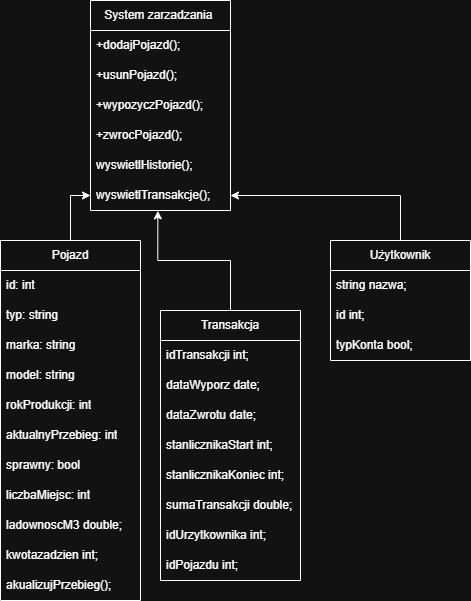

The diagram above was exported from draw.io. Its source (the exported page's mxGraphModel, read from the mxfile embedded in the PNG):
<mxGraphModel dx="998" dy="700" grid="1" gridSize="10" guides="1" tooltips="1" connect="1" arrows="1" fold="1" page="1" pageScale="1" pageWidth="850" pageHeight="1100" math="0" shadow="0">
  <root>
    <mxCell id="0" />
    <mxCell id="1" parent="0" />
    <mxCell id="Km2TGXf0WMjvA7bN1Irj-54" edge="1" parent="1" source="Km2TGXf0WMjvA7bN1Irj-1" style="edgeStyle=orthogonalEdgeStyle;rounded=0;orthogonalLoop=1;jettySize=auto;html=1;exitX=0.5;exitY=0;exitDx=0;exitDy=0;" target="Km2TGXf0WMjvA7bN1Irj-47">
      <mxGeometry relative="1" as="geometry" />
    </mxCell>
    <mxCell id="Km2TGXf0WMjvA7bN1Irj-1" parent="1" style="swimlane;fontStyle=0;childLayout=stackLayout;horizontal=1;startSize=30;horizontalStack=0;resizeParent=1;resizeParentMax=0;resizeLast=0;collapsible=1;marginBottom=0;whiteSpace=wrap;html=1;" value="Pojazd" vertex="1">
      <mxGeometry height="360" width="140" x="170" y="260" as="geometry" />
    </mxCell>
    <mxCell id="Km2TGXf0WMjvA7bN1Irj-3" parent="Km2TGXf0WMjvA7bN1Irj-1" style="text;strokeColor=none;fillColor=none;align=left;verticalAlign=middle;spacingLeft=4;spacingRight=4;overflow=hidden;points=[[0,0.5],[1,0.5]];portConstraint=eastwest;rotatable=0;whiteSpace=wrap;html=1;" value="id: int" vertex="1">
      <mxGeometry height="30" width="140" y="30" as="geometry" />
    </mxCell>
    <mxCell id="Km2TGXf0WMjvA7bN1Irj-15" parent="Km2TGXf0WMjvA7bN1Irj-1" style="text;strokeColor=none;fillColor=none;align=left;verticalAlign=middle;spacingLeft=4;spacingRight=4;overflow=hidden;points=[[0,0.5],[1,0.5]];portConstraint=eastwest;rotatable=0;whiteSpace=wrap;html=1;" value="typ: string" vertex="1">
      <mxGeometry height="30" width="140" y="60" as="geometry" />
    </mxCell>
    <mxCell id="Km2TGXf0WMjvA7bN1Irj-4" parent="Km2TGXf0WMjvA7bN1Irj-1" style="text;strokeColor=none;fillColor=none;align=left;verticalAlign=middle;spacingLeft=4;spacingRight=4;overflow=hidden;points=[[0,0.5],[1,0.5]];portConstraint=eastwest;rotatable=0;whiteSpace=wrap;html=1;" value="marka: string" vertex="1">
      <mxGeometry height="30" width="140" y="90" as="geometry" />
    </mxCell>
    <mxCell id="Km2TGXf0WMjvA7bN1Irj-5" parent="Km2TGXf0WMjvA7bN1Irj-1" style="text;strokeColor=none;fillColor=none;align=left;verticalAlign=middle;spacingLeft=4;spacingRight=4;overflow=hidden;points=[[0,0.5],[1,0.5]];portConstraint=eastwest;rotatable=0;whiteSpace=wrap;html=1;" value="model: string" vertex="1">
      <mxGeometry height="30" width="140" y="120" as="geometry" />
    </mxCell>
    <mxCell id="Km2TGXf0WMjvA7bN1Irj-6" parent="Km2TGXf0WMjvA7bN1Irj-1" style="text;strokeColor=none;fillColor=none;align=left;verticalAlign=middle;spacingLeft=4;spacingRight=4;overflow=hidden;points=[[0,0.5],[1,0.5]];portConstraint=eastwest;rotatable=0;whiteSpace=wrap;html=1;" value="rokProdukcji: int" vertex="1">
      <mxGeometry height="30" width="140" y="150" as="geometry" />
    </mxCell>
    <mxCell id="Km2TGXf0WMjvA7bN1Irj-7" parent="Km2TGXf0WMjvA7bN1Irj-1" style="text;strokeColor=none;fillColor=none;align=left;verticalAlign=middle;spacingLeft=4;spacingRight=4;overflow=hidden;points=[[0,0.5],[1,0.5]];portConstraint=eastwest;rotatable=0;whiteSpace=wrap;html=1;" value="aktualnyPrzebieg: int" vertex="1">
      <mxGeometry height="30" width="140" y="180" as="geometry" />
    </mxCell>
    <mxCell id="Km2TGXf0WMjvA7bN1Irj-8" parent="Km2TGXf0WMjvA7bN1Irj-1" style="text;strokeColor=none;fillColor=none;align=left;verticalAlign=middle;spacingLeft=4;spacingRight=4;overflow=hidden;points=[[0,0.5],[1,0.5]];portConstraint=eastwest;rotatable=0;whiteSpace=wrap;html=1;" value="sprawny: bool" vertex="1">
      <mxGeometry height="30" width="140" y="210" as="geometry" />
    </mxCell>
    <mxCell id="Km2TGXf0WMjvA7bN1Irj-14" parent="Km2TGXf0WMjvA7bN1Irj-1" style="text;strokeColor=none;fillColor=none;align=left;verticalAlign=middle;spacingLeft=4;spacingRight=4;overflow=hidden;points=[[0,0.5],[1,0.5]];portConstraint=eastwest;rotatable=0;whiteSpace=wrap;html=1;" value="liczbaMiejsc: int" vertex="1">
      <mxGeometry height="30" width="140" y="240" as="geometry" />
    </mxCell>
    <mxCell id="Km2TGXf0WMjvA7bN1Irj-38" parent="Km2TGXf0WMjvA7bN1Irj-1" style="text;strokeColor=none;fillColor=none;align=left;verticalAlign=middle;spacingLeft=4;spacingRight=4;overflow=hidden;points=[[0,0.5],[1,0.5]];portConstraint=eastwest;rotatable=0;whiteSpace=wrap;html=1;" value="ladownoscM3 double&lt;span style=&quot;background-color: transparent; color: light-dark(rgb(0, 0, 0), rgb(255, 255, 255));&quot;&gt;;&lt;/span&gt;" vertex="1">
      <mxGeometry height="30" width="140" y="270" as="geometry" />
    </mxCell>
    <mxCell id="Km2TGXf0WMjvA7bN1Irj-30" parent="Km2TGXf0WMjvA7bN1Irj-1" style="text;strokeColor=none;fillColor=none;align=left;verticalAlign=middle;spacingLeft=4;spacingRight=4;overflow=hidden;points=[[0,0.5],[1,0.5]];portConstraint=eastwest;rotatable=0;whiteSpace=wrap;html=1;" value="kwotazadzien int;" vertex="1">
      <mxGeometry height="30" width="140" y="300" as="geometry" />
    </mxCell>
    <mxCell id="Km2TGXf0WMjvA7bN1Irj-44" parent="Km2TGXf0WMjvA7bN1Irj-1" style="text;strokeColor=none;fillColor=none;align=left;verticalAlign=middle;spacingLeft=4;spacingRight=4;overflow=hidden;points=[[0,0.5],[1,0.5]];portConstraint=eastwest;rotatable=0;whiteSpace=wrap;html=1;" value="akualizujPrzebieg();" vertex="1">
      <mxGeometry height="30" width="140" y="330" as="geometry" />
    </mxCell>
    <mxCell id="Km2TGXf0WMjvA7bN1Irj-27" parent="1" style="swimlane;fontStyle=0;childLayout=stackLayout;horizontal=1;startSize=30;horizontalStack=0;resizeParent=1;resizeParentMax=0;resizeLast=0;collapsible=1;marginBottom=0;whiteSpace=wrap;html=1;" value="Transakcja" vertex="1">
      <mxGeometry height="270" width="140" x="330" y="330" as="geometry" />
    </mxCell>
    <mxCell id="Km2TGXf0WMjvA7bN1Irj-28" parent="Km2TGXf0WMjvA7bN1Irj-27" style="text;strokeColor=none;fillColor=none;align=left;verticalAlign=middle;spacingLeft=4;spacingRight=4;overflow=hidden;points=[[0,0.5],[1,0.5]];portConstraint=eastwest;rotatable=0;whiteSpace=wrap;html=1;" value="idTransakcji int;" vertex="1">
      <mxGeometry height="30" width="140" y="30" as="geometry" />
    </mxCell>
    <mxCell id="Km2TGXf0WMjvA7bN1Irj-53" parent="Km2TGXf0WMjvA7bN1Irj-27" style="text;strokeColor=none;fillColor=none;align=left;verticalAlign=middle;spacingLeft=4;spacingRight=4;overflow=hidden;points=[[0,0.5],[1,0.5]];portConstraint=eastwest;rotatable=0;whiteSpace=wrap;html=1;" value="dataWyporz date;" vertex="1">
      <mxGeometry height="30" width="140" y="60" as="geometry" />
    </mxCell>
    <mxCell id="Km2TGXf0WMjvA7bN1Irj-29" parent="Km2TGXf0WMjvA7bN1Irj-27" style="text;strokeColor=none;fillColor=none;align=left;verticalAlign=middle;spacingLeft=4;spacingRight=4;overflow=hidden;points=[[0,0.5],[1,0.5]];portConstraint=eastwest;rotatable=0;whiteSpace=wrap;html=1;" value="dataZwrotu date;" vertex="1">
      <mxGeometry height="30" width="140" y="90" as="geometry" />
    </mxCell>
    <mxCell id="Km2TGXf0WMjvA7bN1Irj-31" parent="Km2TGXf0WMjvA7bN1Irj-27" style="text;strokeColor=none;fillColor=none;align=left;verticalAlign=middle;spacingLeft=4;spacingRight=4;overflow=hidden;points=[[0,0.5],[1,0.5]];portConstraint=eastwest;rotatable=0;whiteSpace=wrap;html=1;" value="stanlicznikaStart int;" vertex="1">
      <mxGeometry height="30" width="140" y="120" as="geometry" />
    </mxCell>
    <mxCell id="Km2TGXf0WMjvA7bN1Irj-32" parent="Km2TGXf0WMjvA7bN1Irj-27" style="text;strokeColor=none;fillColor=none;align=left;verticalAlign=middle;spacingLeft=4;spacingRight=4;overflow=hidden;points=[[0,0.5],[1,0.5]];portConstraint=eastwest;rotatable=0;whiteSpace=wrap;html=1;" value="stanlicznikaKoniec int;" vertex="1">
      <mxGeometry height="30" width="140" y="150" as="geometry" />
    </mxCell>
    <mxCell id="Km2TGXf0WMjvA7bN1Irj-33" parent="Km2TGXf0WMjvA7bN1Irj-27" style="text;strokeColor=none;fillColor=none;align=left;verticalAlign=middle;spacingLeft=4;spacingRight=4;overflow=hidden;points=[[0,0.5],[1,0.5]];portConstraint=eastwest;rotatable=0;whiteSpace=wrap;html=1;" value="sumaTransakcji double;" vertex="1">
      <mxGeometry height="30" width="140" y="180" as="geometry" />
    </mxCell>
    <mxCell id="Km2TGXf0WMjvA7bN1Irj-34" parent="Km2TGXf0WMjvA7bN1Irj-27" style="text;strokeColor=none;fillColor=none;align=left;verticalAlign=middle;spacingLeft=4;spacingRight=4;overflow=hidden;points=[[0,0.5],[1,0.5]];portConstraint=eastwest;rotatable=0;whiteSpace=wrap;html=1;" value="idUrzytkownika int;" vertex="1">
      <mxGeometry height="30" width="140" y="210" as="geometry" />
    </mxCell>
    <mxCell id="Km2TGXf0WMjvA7bN1Irj-48" parent="Km2TGXf0WMjvA7bN1Irj-27" style="text;strokeColor=none;fillColor=none;align=left;verticalAlign=middle;spacingLeft=4;spacingRight=4;overflow=hidden;points=[[0,0.5],[1,0.5]];portConstraint=eastwest;rotatable=0;whiteSpace=wrap;html=1;" value="idPojazdu int;" vertex="1">
      <mxGeometry height="30" width="140" y="240" as="geometry" />
    </mxCell>
    <mxCell id="Km2TGXf0WMjvA7bN1Irj-39" parent="1" style="swimlane;fontStyle=0;childLayout=stackLayout;horizontal=1;startSize=30;horizontalStack=0;resizeParent=1;resizeParentMax=0;resizeLast=0;collapsible=1;marginBottom=0;whiteSpace=wrap;html=1;" value="System zarzadzania&amp;nbsp;" vertex="1">
      <mxGeometry height="210" width="140" x="260" y="20" as="geometry" />
    </mxCell>
    <mxCell id="Km2TGXf0WMjvA7bN1Irj-41" parent="Km2TGXf0WMjvA7bN1Irj-39" style="text;strokeColor=none;fillColor=none;align=left;verticalAlign=middle;spacingLeft=4;spacingRight=4;overflow=hidden;points=[[0,0.5],[1,0.5]];portConstraint=eastwest;rotatable=0;whiteSpace=wrap;html=1;" value="+dodajPojazd();" vertex="1">
      <mxGeometry height="30" width="140" y="30" as="geometry" />
    </mxCell>
    <mxCell id="Km2TGXf0WMjvA7bN1Irj-42" parent="Km2TGXf0WMjvA7bN1Irj-39" style="text;strokeColor=none;fillColor=none;align=left;verticalAlign=middle;spacingLeft=4;spacingRight=4;overflow=hidden;points=[[0,0.5],[1,0.5]];portConstraint=eastwest;rotatable=0;whiteSpace=wrap;html=1;" value="+usunPojazd();" vertex="1">
      <mxGeometry height="30" width="140" y="60" as="geometry" />
    </mxCell>
    <mxCell id="Km2TGXf0WMjvA7bN1Irj-45" parent="Km2TGXf0WMjvA7bN1Irj-39" style="text;strokeColor=none;fillColor=none;align=left;verticalAlign=middle;spacingLeft=4;spacingRight=4;overflow=hidden;points=[[0,0.5],[1,0.5]];portConstraint=eastwest;rotatable=0;whiteSpace=wrap;html=1;" value="+wypozyczPojazd();" vertex="1">
      <mxGeometry height="30" width="140" y="90" as="geometry" />
    </mxCell>
    <mxCell id="Km2TGXf0WMjvA7bN1Irj-46" parent="Km2TGXf0WMjvA7bN1Irj-39" style="text;strokeColor=none;fillColor=none;align=left;verticalAlign=middle;spacingLeft=4;spacingRight=4;overflow=hidden;points=[[0,0.5],[1,0.5]];portConstraint=eastwest;rotatable=0;whiteSpace=wrap;html=1;" value="+zwrocPojazd();" vertex="1">
      <mxGeometry height="30" width="140" y="120" as="geometry" />
    </mxCell>
    <mxCell id="Km2TGXf0WMjvA7bN1Irj-58" parent="Km2TGXf0WMjvA7bN1Irj-39" style="text;strokeColor=none;fillColor=none;align=left;verticalAlign=middle;spacingLeft=4;spacingRight=4;overflow=hidden;points=[[0,0.5],[1,0.5]];portConstraint=eastwest;rotatable=0;whiteSpace=wrap;html=1;" value="wyswietlHistorie();" vertex="1">
      <mxGeometry height="30" width="140" y="150" as="geometry" />
    </mxCell>
    <mxCell id="Km2TGXf0WMjvA7bN1Irj-47" parent="Km2TGXf0WMjvA7bN1Irj-39" style="text;strokeColor=none;fillColor=none;align=left;verticalAlign=middle;spacingLeft=4;spacingRight=4;overflow=hidden;points=[[0,0.5],[1,0.5]];portConstraint=eastwest;rotatable=0;whiteSpace=wrap;html=1;" value="wyswietlTransakcje();" vertex="1">
      <mxGeometry height="30" width="140" y="180" as="geometry" />
    </mxCell>
    <mxCell id="Km2TGXf0WMjvA7bN1Irj-57" edge="1" parent="1" source="Km2TGXf0WMjvA7bN1Irj-49" style="edgeStyle=orthogonalEdgeStyle;rounded=0;orthogonalLoop=1;jettySize=auto;html=1;" target="Km2TGXf0WMjvA7bN1Irj-47">
      <mxGeometry relative="1" as="geometry" />
    </mxCell>
    <mxCell id="Km2TGXf0WMjvA7bN1Irj-49" parent="1" style="swimlane;fontStyle=0;childLayout=stackLayout;horizontal=1;startSize=30;horizontalStack=0;resizeParent=1;resizeParentMax=0;resizeLast=0;collapsible=1;marginBottom=0;whiteSpace=wrap;html=1;" value="Użytkownik" vertex="1">
      <mxGeometry height="120" width="140" x="500" y="260" as="geometry" />
    </mxCell>
    <mxCell id="Km2TGXf0WMjvA7bN1Irj-52" parent="Km2TGXf0WMjvA7bN1Irj-49" style="text;strokeColor=none;fillColor=none;align=left;verticalAlign=middle;spacingLeft=4;spacingRight=4;overflow=hidden;points=[[0,0.5],[1,0.5]];portConstraint=eastwest;rotatable=0;whiteSpace=wrap;html=1;" value="string nazwa;" vertex="1">
      <mxGeometry height="30" width="140" y="30" as="geometry" />
    </mxCell>
    <mxCell id="Km2TGXf0WMjvA7bN1Irj-50" parent="Km2TGXf0WMjvA7bN1Irj-49" style="text;strokeColor=none;fillColor=none;align=left;verticalAlign=middle;spacingLeft=4;spacingRight=4;overflow=hidden;points=[[0,0.5],[1,0.5]];portConstraint=eastwest;rotatable=0;whiteSpace=wrap;html=1;" value="id int;" vertex="1">
      <mxGeometry height="30" width="140" y="60" as="geometry" />
    </mxCell>
    <mxCell id="Km2TGXf0WMjvA7bN1Irj-63" parent="Km2TGXf0WMjvA7bN1Irj-49" style="text;strokeColor=none;fillColor=none;align=left;verticalAlign=middle;spacingLeft=4;spacingRight=4;overflow=hidden;points=[[0,0.5],[1,0.5]];portConstraint=eastwest;rotatable=0;whiteSpace=wrap;html=1;" value="typKonta bool;" vertex="1">
      <mxGeometry height="30" width="140" y="90" as="geometry" />
    </mxCell>
    <mxCell id="Km2TGXf0WMjvA7bN1Irj-56" edge="1" parent="1" source="Km2TGXf0WMjvA7bN1Irj-27" style="edgeStyle=orthogonalEdgeStyle;rounded=0;orthogonalLoop=1;jettySize=auto;html=1;entryX=0.481;entryY=1.011;entryDx=0;entryDy=0;entryPerimeter=0;" target="Km2TGXf0WMjvA7bN1Irj-47">
      <mxGeometry relative="1" as="geometry" />
    </mxCell>
  </root>
</mxGraphModel>